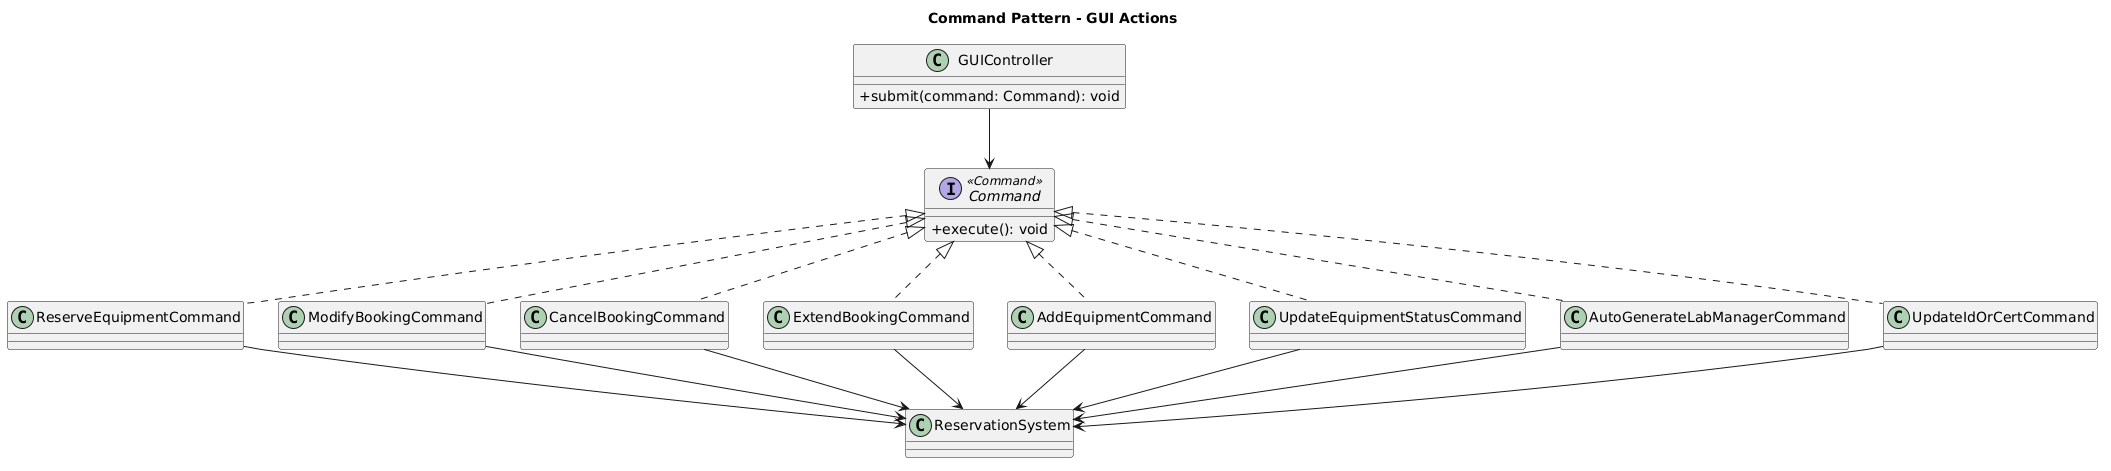

The diagram above was rendered by PlantUML. Its source (embedded in the PNG):
@startuml
title Command Pattern - GUI Actions

skinparam classAttributeIconSize 0
skinparam shadowing false

interface Command <<Command>> {
  + execute(): void
}

class ReserveEquipmentCommand
class ModifyBookingCommand
class CancelBookingCommand
class ExtendBookingCommand
class AddEquipmentCommand
class UpdateEquipmentStatusCommand
class AutoGenerateLabManagerCommand
class UpdateIdOrCertCommand

class GUIController {
  + submit(command: Command): void
}

class ReservationSystem

Command <|.. ReserveEquipmentCommand
Command <|.. ModifyBookingCommand
Command <|.. CancelBookingCommand
Command <|.. ExtendBookingCommand
Command <|.. AddEquipmentCommand
Command <|.. UpdateEquipmentStatusCommand
Command <|.. AutoGenerateLabManagerCommand
Command <|.. UpdateIdOrCertCommand

GUIController --> Command
ReserveEquipmentCommand --> ReservationSystem
ModifyBookingCommand --> ReservationSystem
CancelBookingCommand --> ReservationSystem
ExtendBookingCommand --> ReservationSystem
AddEquipmentCommand --> ReservationSystem
UpdateEquipmentStatusCommand --> ReservationSystem
AutoGenerateLabManagerCommand --> ReservationSystem
UpdateIdOrCertCommand --> ReservationSystem
@enduml